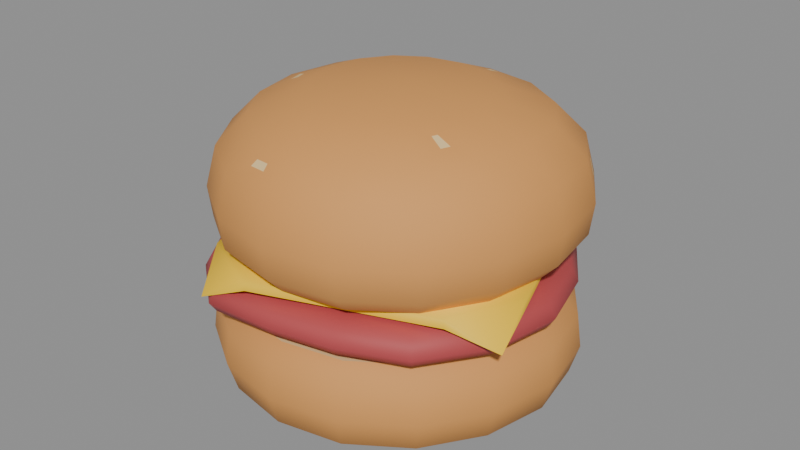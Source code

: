 # Source: hamburguesa.blend  (saved by Blender 5.3.31; exported with 4.5.12 LTS)
import bpy
from mathutils import Matrix  # noqa: F401  (used for matrix-valued properties, if any)

bpy.ops.wm.read_factory_settings(use_empty=True)
scene = bpy.context.scene
scene.name = 'Scene'

# ---- materials (node trees are filled in below, after node groups)
mat_m_pancorteza = bpy.data.materials.new('M_PanCorteza')
mat_m_pancorteza.diffuse_color = (0.7084, 0.3185, 0.08438, 1.0)
mat_m_panmiga = bpy.data.materials.new('M_PanMiga')
mat_m_panmiga.diffuse_color = (0.807, 0.5776, 0.2705, 1.0)
mat_m_carnecruda = bpy.data.materials.new('M_CarneCruda')
mat_m_carnecruda.diffuse_color = (0.4621, 0.06301, 0.06848, 1.0)
mat_m_amarillo = bpy.data.materials.new('M_Amarillo')
mat_m_amarillo.diffuse_color = (0.956, 0.6038, 0.01033, 1.0)

# ---- material node trees
mat_m_pancorteza.use_nodes = True; mat_m_pancorteza.node_tree.nodes.clear()
_N = mat_m_pancorteza.node_tree.nodes; _L = mat_m_pancorteza.node_tree.links
n0 = _N.new('ShaderNodeBsdfPrincipled'); n0.name = 'Principled BSDF'; n0.location = (-200, 100)
n0.inputs[0].default_value = (0.7084, 0.3185, 0.08438, 1.0)
n0.inputs[2].default_value = 0.75
n0.inputs[10].default_value = 0.005
n1 = _N.new('ShaderNodeOutputMaterial'); n1.name = 'Material Output'; n1.location = (200, 100)
_L.new(n0.outputs[0], n1.inputs[0])
n1.is_active_output = True
mat_m_panmiga.use_nodes = True; mat_m_panmiga.node_tree.nodes.clear()
_N = mat_m_panmiga.node_tree.nodes; _L = mat_m_panmiga.node_tree.links
n0 = _N.new('ShaderNodeBsdfPrincipled'); n0.name = 'Principled BSDF'; n0.location = (-200, 100)
n0.inputs[0].default_value = (0.807, 0.5776, 0.2705, 1.0)
n0.inputs[2].default_value = 0.8
n0.inputs[10].default_value = 0.005
n1 = _N.new('ShaderNodeOutputMaterial'); n1.name = 'Material Output'; n1.location = (200, 100)
_L.new(n0.outputs[0], n1.inputs[0])
n1.is_active_output = True
mat_m_carnecruda.use_nodes = True; mat_m_carnecruda.node_tree.nodes.clear()
_N = mat_m_carnecruda.node_tree.nodes; _L = mat_m_carnecruda.node_tree.links
n0 = _N.new('ShaderNodeBsdfPrincipled'); n0.name = 'Principled BSDF'; n0.location = (-200, 100)
n0.inputs[0].default_value = (0.4621, 0.06301, 0.06848, 1.0)
n0.inputs[2].default_value = 0.65
n0.inputs[10].default_value = 0.005
n1 = _N.new('ShaderNodeOutputMaterial'); n1.name = 'Material Output'; n1.location = (200, 100)
_L.new(n0.outputs[0], n1.inputs[0])
n1.is_active_output = True
mat_m_amarillo.use_nodes = True; mat_m_amarillo.node_tree.nodes.clear()
_N = mat_m_amarillo.node_tree.nodes; _L = mat_m_amarillo.node_tree.links
n0 = _N.new('ShaderNodeBsdfPrincipled'); n0.name = 'Principled BSDF'; n0.location = (-200, 100)
n0.inputs[0].default_value = (0.956, 0.6038, 0.01033, 1.0)
n0.inputs[2].default_value = 0.6
n0.inputs[10].default_value = 0.005
n1 = _N.new('ShaderNodeOutputMaterial'); n1.name = 'Material Output'; n1.location = (200, 100)
_L.new(n0.outputs[0], n1.inputs[0])
n1.is_active_output = True

# ---- meshes
me_pan_hamburguesa_abajo = bpy.data.meshes.new('pan_hamburguesa_abajo')
me_pan_hamburguesa_abajo.from_pydata([(-0.0004395, -3.33e-05, -0.015), (0.0429, -3.33e-05, -0.015), (0.03927, -0.01648, -0.015), (0.02991, -0.03038, -0.015), (0.01601, -0.03975, -0.015), (-0.0004395, -0.04301, -0.015), (-0.01694, -0.03988, -0.015), (-0.03113, -0.03072, -0.015), (-0.04036, -0.01657, -0.015), (-0.0431, -3.33e-05, -0.015), (-0.03986, 0.01629, -0.015), (-0.0311, 0.03063, -0.015), (-0.01714, 0.04029, -0.015), (-0.0004395, 0.04299, -0.015), (0.01583, 0.03925, -0.015), (0.02988, 0.03029, -0.015), (0.03968, 0.01659, -0.015), (0.05218, -3.33e-05, -0.0108), (0.04776, -0.02, -0.0108), (0.0364, -0.03687, -0.0108), (0.01953, -0.04825, -0.0108), (-0.0004395, -0.0522, -0.0108), (-0.02048, -0.04841, -0.0108), (-0.0377, -0.03729, -0.0108), (-0.0489, -0.02011, -0.0108), (-0.05222, -3.33e-05, -0.0108), (-0.04829, 0.01979, -0.0108), (-0.03766, 0.03719, -0.0108), (-0.02072, 0.04892, -0.0108), (-0.0004395, 0.0522, -0.0108), (0.01931, 0.04765, -0.0108), (0.03637, 0.03678, -0.0108), (0.04827, 0.02014, -0.0108), (0.055, -3.33e-05, -0.0015), (0.05035, -0.02107, -0.0015), (0.03838, -0.03885, -0.0015), (0.0206, -0.05084, -0.0015), (-0.0004395, -0.055, -0.0015), (-0.02155, -0.051, -0.0015), (-0.03969, -0.03929, -0.0015), (-0.0515, -0.02118, -0.0015), (-0.055, -3.33e-05, -0.0015), (-0.05086, 0.02085, -0.0015), (-0.03966, 0.03919, -0.0015), (-0.0218, 0.05154, -0.0015), (-0.0004395, 0.055, -0.0015), (0.02037, 0.05021, -0.0015), (0.03834, 0.03875, -0.0015), (0.05088, 0.02122, -0.0015), (0.05359, -3.33e-05, 0.0092), (0.04906, -0.02053, 0.0092), (0.03739, -0.03786, 0.0092), (0.02007, -0.04954, 0.0092), (-0.0004395, -0.0536, 0.0092), (-0.02101, -0.0497, 0.0092), (-0.0387, -0.03829, 0.0092), (-0.0502, -0.02065, 0.0092), (-0.05361, -3.33e-05, 0.0092), (-0.04958, 0.02032, 0.0092), (-0.03866, 0.03819, 0.0092), (-0.02126, 0.05023, 0.0092), (-0.0004395, 0.0536, 0.0092), (0.01984, 0.04893, 0.0092), (0.03736, 0.03776, 0.0092), (0.04957, 0.02068, 0.0092), (0.04915, -3.33e-05, 0.0141), (0.04499, -0.01885, 0.0141), (0.03428, -0.03476, 0.0141), (0.01839, -0.04548, 0.0141), (-0.0004395, -0.0492, 0.0141), (-0.01932, -0.04563, 0.0141), (-0.03556, -0.03515, 0.0141), (-0.04612, -0.01895, 0.0141), (-0.04925, -3.33e-05, 0.0141), (-0.04554, 0.01865, 0.0141), (-0.03553, 0.03505, 0.0141), (-0.01955, 0.04611, 0.0141), (-0.0004395, 0.0492, 0.0141), (0.01818, 0.04491, 0.0141), (0.03425, 0.03466, 0.0141), (0.04547, 0.01898, 0.0141), (-0.0004395, -3.33e-05, 0.015)], [], [(0, 1, 2), (0, 2, 3), (0, 3, 4), (0, 4, 5), (0, 5, 6), (0, 6, 7), (0, 7, 8), (0, 8, 9), (0, 9, 10), (0, 10, 11), (0, 11, 12), (0, 12, 13), (0, 13, 14), (0, 14, 15), (0, 15, 16), (0, 16, 1), (1, 17, 18, 2), (2, 18, 19, 3), (3, 19, 20, 4), (4, 20, 21, 5), (5, 21, 22, 6), (6, 22, 23, 7), (7, 23, 24, 8), (8, 24, 25, 9), (9, 25, 26, 10), (10, 26, 27, 11), (11, 27, 28, 12), (12, 28, 29, 13), (13, 29, 30, 14), (14, 30, 31, 15), (15, 31, 32, 16), (16, 32, 17, 1), (17, 33, 34, 18), (18, 34, 35, 19), (19, 35, 36, 20), (20, 36, 37, 21), (21, 37, 38, 22), (22, 38, 39, 23), (23, 39, 40, 24), (24, 40, 41, 25), (25, 41, 42, 26), (26, 42, 43, 27), (27, 43, 44, 28), (28, 44, 45, 29), (29, 45, 46, 30), (30, 46, 47, 31), (31, 47, 48, 32), (32, 48, 33, 17), (33, 49, 50, 34), (34, 50, 51, 35), (35, 51, 52, 36), (36, 52, 53, 37), (37, 53, 54, 38), (38, 54, 55, 39), (39, 55, 56, 40), (40, 56, 57, 41), (41, 57, 58, 42), (42, 58, 59, 43), (43, 59, 60, 44), (44, 60, 61, 45), (45, 61, 62, 46), (46, 62, 63, 47), (47, 63, 64, 48), (48, 64, 49, 33), (49, 65, 66, 50), (50, 66, 67, 51), (51, 67, 68, 52), (52, 68, 69, 53), (53, 69, 70, 54), (54, 70, 71, 55), (55, 71, 72, 56), (56, 72, 73, 57), (57, 73, 74, 58), (58, 74, 75, 59), (59, 75, 76, 60), (60, 76, 77, 61), (61, 77, 78, 62), (62, 78, 79, 63), (63, 79, 80, 64), (64, 80, 65, 49), (65, 81, 66), (66, 81, 67), (67, 81, 68), (68, 81, 69), (69, 81, 70), (70, 81, 71), (71, 81, 72), (72, 81, 73), (73, 81, 74), (74, 81, 75), (75, 81, 76), (76, 81, 77), (77, 81, 78), (78, 81, 79), (79, 81, 80), (80, 81, 65)])
me_pan_hamburguesa_abajo.polygons.foreach_set('use_smooth', [True] * 96)
me_pan_hamburguesa_abajo.polygons.foreach_set('material_index', [0, 0, 0, 0, 0, 0, 0, 0, 0, 0, 0, 0, 0, 0, 0, 0, 0, 0, 0, 0, 0, 0, 0, 0, 0, 0, 0, 0, 0, 0, 0, 0, 0, 0, 0, 0, 0, 0, 0, 0, 0, 0, 0, 0, 0, 0, 0, 0, 0, 0, 0, 0, 0, 0, 0, 0, 0, 0, 0, 0, 0, 0, 0, 0, 0, 0, 0, 0, 0, 0, 0, 0, 0, 0, 0, 0, 0, 0, 0, 0, 1, 1, 1, 1, 1, 1, 1, 1, 1, 1, 1, 1, 1, 1, 1, 1])
_k = set([(65, 66), (65, 80), (66, 67), (67, 68), (68, 69), (69, 70), (70, 71), (71, 72), (72, 73), (73, 74), (74, 75), (75, 76), (76, 77), (77, 78), (78, 79), (79, 80)])
me_pan_hamburguesa_abajo.attributes.new('sharp_edge', 'BOOLEAN', 'EDGE').data.foreach_set('value', [ (min(e.vertices), max(e.vertices)) in _k for e in me_pan_hamburguesa_abajo.edges])
me_pan_hamburguesa_abajo.materials.append(mat_m_pancorteza)
me_pan_hamburguesa_abajo.materials.append(mat_m_panmiga)
me_pan_hamburguesa_abajo.update()
me_pieza_carne = bpy.data.meshes.new('pieza_carne')
me_pieza_carne.from_pydata([(-0.0007306, -0.001094, -0.006), (0.04644, -0.001094, -0.006), (0.04274, -0.01969, -0.006), (0.0318, -0.03469, -0.006), (0.01574, -0.04216, -0.006), (-0.0007306, -0.04534, -0.006), (-0.01897, -0.04657, -0.006), (-0.03373, -0.03517, -0.006), (-0.04367, -0.01946, -0.006), (-0.04646, -0.001094, -0.006), (-0.04231, 0.0167, -0.006), (-0.03213, 0.03133, -0.006), (-0.01843, 0.04304, -0.006), (-0.0007306, 0.04684, -0.006), (0.01583, 0.04021, -0.006), (0.03127, 0.03196, -0.006), (0.04186, 0.01713, -0.006), (0.05297, -0.001094, -0.0038), (0.04889, -0.02232, -0.0038), (0.03675, -0.03981, -0.0038), (0.01802, -0.04785, -0.0038), (-0.0007306, -0.05153, -0.0038), (-0.02156, -0.05304, -0.0038), (-0.03804, -0.03962, -0.0038), (-0.04969, -0.02204, -0.0038), (-0.05303, -0.001094, -0.0038), (-0.0485, 0.01934, -0.0038), (-0.03612, 0.03546, -0.0038), (-0.0208, 0.04895, -0.0038), (-0.0007306, 0.05296, -0.0038), (0.01831, 0.04639, -0.0038), (0.03593, 0.03677, -0.0038), (0.04723, 0.01942, -0.0038), (0.055, -0.001094, -0.0008), (0.05077, -0.02312, -0.0008), (0.03817, -0.04127, -0.0008), (0.01873, -0.04962, -0.0008), (-0.0007306, -0.05344, -0.0008), (-0.02235, -0.055, -0.0008), (-0.03944, -0.04108, -0.0008), (-0.05153, -0.02283, -0.0008), (-0.055, -0.001094, -0.0008), (-0.0503, 0.02011, -0.0008), (-0.03746, 0.03684, -0.0008), (-0.02156, 0.05084, -0.0008), (-0.0007306, 0.055, -0.0008), (0.01903, 0.04818, -0.0008), (0.03731, 0.0382, -0.0008), (0.04904, 0.0202, -0.0008), (0.05257, -0.001094, 0.003588), (0.04852, -0.02216, 0.003575), (0.03647, -0.03951, 0.003358), (0.01788, -0.0475, 0.003331), (-0.0007306, -0.05115, 0.00301), (-0.02141, -0.05265, 0.002911), (-0.03775, -0.03933, 0.00327), (-0.04932, -0.02188, 0.002942), (-0.05263, -0.001094, 0.003033), (-0.04814, 0.01919, 0.003069), (-0.03586, 0.03518, 0.002921), (-0.02065, 0.04857, 0.003225), (-0.0007306, 0.05255, 0.003208), (0.01817, 0.04603, 0.00349), (0.03565, 0.03648, 0.003263), (0.04687, 0.01927, 0.003348), (0.04644, -0.001094, 0.005675), (0.04274, -0.01969, 0.005651), (0.0318, -0.03469, 0.005215), (0.01574, -0.04216, 0.005162), (-0.0007306, -0.04534, 0.00452), (-0.01897, -0.04657, 0.004321), (-0.03373, -0.03517, 0.00504), (-0.04367, -0.01946, 0.004383), (-0.04646, -0.001094, 0.004566), (-0.04231, 0.0167, 0.004639), (-0.03213, 0.03133, 0.004342), (-0.01843, 0.04304, 0.00495), (-0.0007306, 0.04684, 0.004917), (0.01583, 0.04021, 0.005479), (0.03127, 0.03196, 0.005027), (0.04186, 0.01713, 0.005196), (-0.0007306, -0.001094, 0.006)], [], [(0, 1, 2), (0, 2, 3), (0, 3, 4), (0, 4, 5), (0, 5, 6), (0, 6, 7), (0, 7, 8), (0, 8, 9), (0, 9, 10), (0, 10, 11), (0, 11, 12), (0, 12, 13), (0, 13, 14), (0, 14, 15), (0, 15, 16), (0, 16, 1), (1, 17, 18, 2), (2, 18, 19, 3), (3, 19, 20, 4), (4, 20, 21, 5), (5, 21, 22, 6), (6, 22, 23, 7), (7, 23, 24, 8), (8, 24, 25, 9), (9, 25, 26, 10), (10, 26, 27, 11), (11, 27, 28, 12), (12, 28, 29, 13), (13, 29, 30, 14), (14, 30, 31, 15), (15, 31, 32, 16), (16, 32, 17, 1), (17, 33, 34, 18), (18, 34, 35, 19), (19, 35, 36, 20), (20, 36, 37, 21), (21, 37, 38, 22), (22, 38, 39, 23), (23, 39, 40, 24), (24, 40, 41, 25), (25, 41, 42, 26), (26, 42, 43, 27), (27, 43, 44, 28), (28, 44, 45, 29), (29, 45, 46, 30), (30, 46, 47, 31), (31, 47, 48, 32), (32, 48, 33, 17), (33, 49, 50, 34), (34, 50, 51, 35), (35, 51, 52, 36), (36, 52, 53, 37), (37, 53, 54, 38), (38, 54, 55, 39), (39, 55, 56, 40), (40, 56, 57, 41), (41, 57, 58, 42), (42, 58, 59, 43), (43, 59, 60, 44), (44, 60, 61, 45), (45, 61, 62, 46), (46, 62, 63, 47), (47, 63, 64, 48), (48, 64, 49, 33), (49, 65, 66, 50), (50, 66, 67, 51), (51, 67, 68, 52), (52, 68, 69, 53), (53, 69, 70, 54), (54, 70, 71, 55), (55, 71, 72, 56), (56, 72, 73, 57), (57, 73, 74, 58), (58, 74, 75, 59), (59, 75, 76, 60), (60, 76, 77, 61), (61, 77, 78, 62), (62, 78, 79, 63), (63, 79, 80, 64), (64, 80, 65, 49), (65, 81, 66), (66, 81, 67), (67, 81, 68), (68, 81, 69), (69, 81, 70), (70, 81, 71), (71, 81, 72), (72, 81, 73), (73, 81, 74), (74, 81, 75), (75, 81, 76), (76, 81, 77), (77, 81, 78), (78, 81, 79), (79, 81, 80), (80, 81, 65)])
me_pieza_carne.polygons.foreach_set('use_smooth', [True] * 96)
me_pieza_carne.materials.append(mat_m_carnecruda)
me_pieza_carne.update()
me_pieza_queso = bpy.data.meshes.new('pieza_queso')
me_pieza_queso.from_pydata([(0.05186, -0.01092, 0.0015), (0.05186, -0.01092, -0.0015), (0.0417, -0.03271, 0.0015), (0.0417, -0.03271, -0.0015), (0.05479, -0.02555, -0.0075), (-0.01092, -0.05186, 0.0015), (-0.01092, -0.05186, -0.0015), (-0.03271, -0.0417, 0.0015), (-0.03271, -0.0417, -0.0015), (-0.02555, -0.05479, -0.0075), (-0.05186, 0.01092, 0.0015), (-0.05186, 0.01092, -0.0015), (-0.0417, 0.03271, 0.0015), (-0.0417, 0.03271, -0.0015), (-0.05479, 0.02555, -0.0075), (0.01092, 0.05186, 0.0015), (0.01092, 0.05186, -0.0015), (0.03271, 0.0417, 0.0015), (0.03271, 0.0417, -0.0015), (0.02555, 0.05479, -0.0075)], [], [(0, 17, 15, 12, 10, 7, 5, 2), (18, 1, 3, 6, 8, 11, 13, 16), (0, 2, 4), (3, 1, 4), (0, 4, 1), (2, 3, 4), (2, 5, 6, 3), (5, 7, 9), (8, 6, 9), (5, 9, 6), (7, 8, 9), (7, 10, 11, 8), (10, 12, 14), (13, 11, 14), (10, 14, 11), (12, 13, 14), (12, 15, 16, 13), (15, 17, 19), (18, 16, 19), (15, 19, 16), (17, 18, 19), (17, 0, 1, 18)])
me_pieza_queso.polygons.foreach_set('use_smooth', [True] * 22)
_k = set([(0, 17), (1, 4), (1, 18), (2, 5), (3, 4), (3, 6), (6, 9), (7, 10), (8, 9), (8, 11), (11, 14), (12, 15), (13, 14), (13, 16), (16, 19), (18, 19)])
me_pieza_queso.attributes.new('sharp_edge', 'BOOLEAN', 'EDGE').data.foreach_set('value', [ (min(e.vertices), max(e.vertices)) in _k for e in me_pieza_queso.edges])
me_pieza_queso.materials.append(mat_m_amarillo)
me_pieza_queso.update()
me_pan_hamburguesa_arriba = bpy.data.meshes.new('pan_hamburguesa_arriba')
me_pan_hamburguesa_arriba.from_pydata([(0.0003088, 0.0003171, -0.0225), (0.04883, 0.0003171, -0.0225), (0.04531, -0.01833, -0.0225), (0.03523, -0.0346, -0.0225), (0.01924, -0.04539, -0.0225), (0.0003088, -0.04876, -0.0225), (-0.01842, -0.04489, -0.0225), (-0.03434, -0.03433, -0.0225), (-0.04492, -0.01842, -0.0225), (-0.04877, 0.0003171, -0.0225), (-0.04537, 0.01924, -0.0225), (-0.03462, 0.03524, -0.0225), (-0.01835, 0.04535, -0.0225), (0.0003088, 0.04884, -0.0225), (0.01915, 0.04579, -0.0225), (0.03551, 0.03552, -0.0225), (0.04582, 0.01917, -0.0225), (0.05381, 0.0003171, -0.0172), (0.04993, -0.02024, -0.0172), (0.03881, -0.03818, -0.0172), (0.02118, -0.05007, -0.0172), (0.0003088, -0.05379, -0.0172), (-0.02034, -0.04952, -0.0172), (-0.03789, -0.03788, -0.0172), (-0.04955, -0.02034, -0.0172), (-0.05379, 0.0003171, -0.0172), (-0.05005, 0.02118, -0.0172), (-0.0382, 0.03882, -0.0172), (-0.02026, 0.04997, -0.0172), (0.0003088, 0.05381, -0.0172), (0.02108, 0.05045, -0.0172), (0.03912, 0.03912, -0.0172), (0.05049, 0.0211, -0.0172), (0.055, 0.0003171, -0.0075), (0.05103, -0.02069, -0.0075), (0.03966, -0.03904, -0.0075), (0.02165, -0.05119, -0.0075), (0.0003088, -0.055, -0.0075), (-0.0208, -0.05064, -0.0075), (-0.03874, -0.03873, -0.0075), (-0.05067, -0.0208, -0.0075), (-0.055, 0.0003171, -0.0075), (-0.05117, 0.02164, -0.0075), (-0.03906, 0.03968, -0.0075), (-0.02072, 0.05108, -0.0075), (0.0003088, 0.055, -0.0075), (0.02154, 0.05157, -0.0075), (0.03998, 0.03999, -0.0075), (0.05161, 0.02157, -0.0075), (0.05182, 0.0003171, 0.0048), (0.04808, -0.01947, 0.0048), (0.03737, -0.03675, 0.0048), (0.0204, -0.0482, 0.0048), (0.0003088, -0.05178, 0.0048), (-0.01957, -0.04767, 0.0048), (-0.03647, -0.03646, 0.0048), (-0.0477, -0.01957, 0.0048), (-0.05178, 0.0003171, 0.0048), (-0.04818, 0.0204, 0.0048), (-0.03676, 0.03739, 0.0048), (-0.01949, 0.04812, 0.0048), (0.0003088, 0.05182, 0.0048), (0.0203, 0.04859, 0.0048), (0.03767, 0.03768, 0.0048), (0.04862, 0.02033, 0.0048), (0.04257, 0.0003171, 0.0142), (0.0395, -0.01592, 0.0142), (0.03072, -0.03009, 0.0142), (0.0168, -0.03949, 0.0142), (0.0003088, -0.04243, 0.0142), (-0.016, -0.03906, 0.0142), (-0.02986, -0.02986, 0.0142), (-0.03908, -0.016, 0.0142), (-0.04243, 0.0003171, 0.0142), (-0.03947, 0.0168, 0.0142), (-0.03011, 0.03073, 0.0142), (-0.01594, 0.03954, 0.0142), (0.0003088, 0.04257, 0.0142), (0.01671, 0.03992, 0.0142), (0.03097, 0.03097, 0.0142), (0.03995, 0.01674, 0.0142), (0.02636, 0.0003171, 0.0204), (0.02447, -0.009692, 0.0204), (0.01906, -0.01843, 0.0204), (0.01047, -0.02422, 0.0204), (0.0003088, -0.02603, 0.0204), (-0.009745, -0.02395, 0.0204), (-0.01829, -0.01828, 0.0204), (-0.02397, -0.009741, 0.0204), (-0.02604, 0.0003171, 0.0204), (-0.02422, 0.01048, 0.0204), (-0.01844, 0.01907, 0.0204), (-0.009707, 0.0245, 0.0204), (0.0003088, 0.02637, 0.0204), (0.01042, 0.02473, 0.0204), (0.01921, 0.01922, 0.0204), (0.02474, 0.01044, 0.0204), (0.0003088, 0.0003171, 0.0225), (0.03137, -0.01793, 0.01678), (0.02667, -0.01721, 0.01847), (0.02592, -0.01877, 0.0184), (0.03016, -0.02045, 0.01667), (-0.03345, -0.008851, 0.01721), (-0.03131, -0.008033, 0.01808), (-0.03224, -0.004762, 0.01798), (-0.03495, -0.003545, 0.01705), (0.004965, 0.03567, 0.01688), (0.006701, 0.0312, 0.01848), (0.008414, 0.03131, 0.01833), (0.007743, 0.03585, 0.01664), (-0.006284, -0.04665, 0.009021), (-0.006318, -0.04503, 0.01064), (-0.01079, -0.04432, 0.01042), (-0.01173, -0.04578, 0.008754), (-0.02825, 0.03897, 0.00846), (-0.02773, 0.03747, 0.01005), (-0.02358, 0.03911, 0.01087), (-0.0232, 0.04097, 0.009459), (0.04477, 0.03131, -0.004055), (0.04345, 0.03105, 0.0008002), (0.04462, 0.02886, 0.001485), (0.04602, 0.02897, -0.003329)], [], [(0, 1, 2), (0, 2, 3), (0, 3, 4), (0, 4, 5), (0, 5, 6), (0, 6, 7), (0, 7, 8), (0, 8, 9), (0, 9, 10), (0, 10, 11), (0, 11, 12), (0, 12, 13), (0, 13, 14), (0, 14, 15), (0, 15, 16), (0, 16, 1), (1, 17, 18, 2), (2, 18, 19, 3), (3, 19, 20, 4), (4, 20, 21, 5), (5, 21, 22, 6), (6, 22, 23, 7), (7, 23, 24, 8), (8, 24, 25, 9), (9, 25, 26, 10), (10, 26, 27, 11), (11, 27, 28, 12), (12, 28, 29, 13), (13, 29, 30, 14), (14, 30, 31, 15), (15, 31, 32, 16), (16, 32, 17, 1), (17, 33, 34, 18), (18, 34, 35, 19), (19, 35, 36, 20), (20, 36, 37, 21), (21, 37, 38, 22), (22, 38, 39, 23), (23, 39, 40, 24), (24, 40, 41, 25), (25, 41, 42, 26), (26, 42, 43, 27), (27, 43, 44, 28), (28, 44, 45, 29), (29, 45, 46, 30), (30, 46, 47, 31), (31, 47, 48, 32), (32, 48, 33, 17), (33, 49, 50, 34), (34, 50, 51, 35), (35, 51, 52, 36), (36, 52, 53, 37), (37, 53, 54, 38), (38, 54, 55, 39), (39, 55, 56, 40), (40, 56, 57, 41), (41, 57, 58, 42), (42, 58, 59, 43), (43, 59, 60, 44), (44, 60, 61, 45), (45, 61, 62, 46), (46, 62, 63, 47), (118, 119, 120, 121), (48, 64, 49, 33), (49, 65, 66, 50), (50, 66, 67, 51), (51, 67, 68, 52), (52, 68, 69, 53), (110, 111, 112, 113), (54, 70, 71, 55), (55, 71, 72, 56), (56, 72, 73, 57), (57, 73, 74, 58), (58, 74, 75, 59), (114, 115, 116, 117), (60, 76, 77, 61), (61, 77, 78, 62), (62, 78, 79, 63), (63, 79, 80, 64), (64, 80, 65, 49), (65, 81, 82, 66), (98, 99, 100, 101), (67, 83, 84, 68), (68, 84, 85, 69), (69, 85, 86, 70), (70, 86, 87, 71), (71, 87, 88, 72), (102, 103, 104, 105), (73, 89, 90, 74), (74, 90, 91, 75), (75, 91, 92, 76), (76, 92, 93, 77), (106, 107, 108, 109), (78, 94, 95, 79), (79, 95, 96, 80), (80, 96, 81, 65), (81, 97, 82), (82, 97, 83), (83, 97, 84), (84, 97, 85), (85, 97, 86), (86, 97, 87), (87, 97, 88), (88, 97, 89), (89, 97, 90), (90, 97, 91), (91, 97, 92), (92, 97, 93), (93, 97, 94), (94, 97, 95), (95, 97, 96), (96, 97, 81), (66, 82, 99, 98), (82, 83, 100, 99), (83, 67, 101, 100), (67, 66, 98, 101), (72, 88, 103, 102), (88, 89, 104, 103), (89, 73, 105, 104), (73, 72, 102, 105), (77, 93, 107, 106), (93, 94, 108, 107), (94, 78, 109, 108), (78, 77, 106, 109), (53, 69, 111, 110), (69, 70, 112, 111), (70, 54, 113, 112), (54, 53, 110, 113), (59, 75, 115, 114), (75, 76, 116, 115), (76, 60, 117, 116), (60, 59, 114, 117), (47, 63, 119, 118), (63, 64, 120, 119), (64, 48, 121, 120), (48, 47, 118, 121)])
me_pan_hamburguesa_arriba.polygons.foreach_set('use_smooth', [True] * 136)
me_pan_hamburguesa_arriba.polygons.foreach_set('material_index', [1, 1, 1, 1, 1, 1, 1, 1, 1, 1, 1, 1, 1, 1, 1, 1, 0, 0, 0, 0, 0, 0, 0, 0, 0, 0, 0, 0, 0, 0, 0, 0, 0, 0, 0, 0, 0, 0, 0, 0, 0, 0, 0, 0, 0, 0, 0, 0, 0, 0, 0, 0, 0, 0, 0, 0, 0, 0, 0, 0, 0, 0, 1, 0, 0, 0, 0, 0, 1, 0, 0, 0, 0, 0, 1, 0, 0, 0, 0, 0, 0, 1, 0, 0, 0, 0, 0, 1, 0, 0, 0, 0, 1, 0, 0, 0, 0, 0, 0, 0, 0, 0, 0, 0, 0, 0, 0, 0, 0, 0, 0, 0, 0, 0, 0, 0, 0, 0, 0, 0, 0, 0, 0, 0, 0, 0, 0, 0, 0, 0, 0, 0, 0, 0, 0, 0])
_k = set([(1, 2), (1, 16), (2, 3), (3, 4), (4, 5), (5, 6), (6, 7), (7, 8), (8, 9), (9, 10), (10, 11), (11, 12), (12, 13), (13, 14), (14, 15), (15, 16), (98, 99), (98, 101), (99, 100), (100, 101), (102, 103), (102, 105), (103, 104), (104, 105), (106, 107), (106, 109), (107, 108), (108, 109), (110, 111), (110, 113), (111, 112), (112, 113), (114, 115), (114, 117), (115, 116), (116, 117), (118, 119), (118, 121), (119, 120), (120, 121)])
me_pan_hamburguesa_arriba.attributes.new('sharp_edge', 'BOOLEAN', 'EDGE').data.foreach_set('value', [ (min(e.vertices), max(e.vertices)) in _k for e in me_pan_hamburguesa_arriba.edges])
me_pan_hamburguesa_arriba.materials.append(mat_m_pancorteza)
me_pan_hamburguesa_arriba.materials.append(mat_m_panmiga)
me_pan_hamburguesa_arriba.update()

# ---- objects
ob_hamburguesa = bpy.data.objects.new('hamburguesa', None)
ob_pan_hamburguesa_abajo = bpy.data.objects.new('pan_hamburguesa_abajo', me_pan_hamburguesa_abajo)
ob_pieza_carne = bpy.data.objects.new('pieza_carne', me_pieza_carne)
ob_pieza_queso = bpy.data.objects.new('pieza_queso', me_pieza_queso)
ob_pan_hamburguesa_arriba = bpy.data.objects.new('pan_hamburguesa_arriba', me_pan_hamburguesa_arriba)

# ---- transforms, parenting, visibility, modifiers, constraints
ob_hamburguesa.location = (0.0, 0.0, 0.0)
ob_hamburguesa.empty_display_size = 0.05
ob_pan_hamburguesa_abajo.parent = ob_hamburguesa
ob_pan_hamburguesa_abajo.location = (0.0, -0.0, -0.03)
ob_pieza_carne.parent = ob_hamburguesa
ob_pieza_carne.location = (0.0, -0.0, -0.009)
ob_pieza_queso.parent = ob_hamburguesa
ob_pieza_queso.location = (0.0, 0.0, -0.0015)
ob_pan_hamburguesa_arriba.parent = ob_hamburguesa
ob_pan_hamburguesa_arriba.location = (0.0, -0.0, 0.0225)

# ---- collection membership
scene.collection.objects.link(ob_hamburguesa)
scene.collection.objects.link(ob_pan_hamburguesa_abajo)
scene.collection.objects.link(ob_pieza_carne)
scene.collection.objects.link(ob_pieza_queso)
scene.collection.objects.link(ob_pan_hamburguesa_arriba)

# ---- scene / render settings (as saved in the file)
scene.frame_start = 1; scene.frame_end = 250; scene.frame_set(1)
scene.render.engine = 'BLENDER_EEVEE_NEXT'
scene.render.bake_bias = 0.0
scene.render.bake_samples = 0
scene.render.compositor_device = 'GPU'
scene.eevee.use_volume_custom_range = False
scene.eevee.fast_gi_thickness_near = 0.1
scene.eevee.fast_gi_thickness_far = 0.0
scene.eevee.ray_tracing_options.screen_trace_thickness = 0.1
bpy.context.view_layer.update()

# ---- added for rendering (the .blend has no active camera and no usable light): camera, sun + grey world if the file has none
cam_auto = bpy.data.cameras.new('AutoCamera')
cam_auto.lens = 50.0
cam_auto.sensor_width = 36.0
cam_auto.clip_end = 1000.0
ob_auto_camera = bpy.data.objects.new('AutoCamera', cam_auto)
scene.collection.objects.link(ob_auto_camera)
ob_auto_camera.location = (0.185045, -0.222054, 0.148036)
ob_auto_camera.rotation_euler = (1.09748, -7.21219e-08, 0.694738)
scene.camera = ob_auto_camera
light_auto_sun = bpy.data.lights.new('AutoSun', 'SUN')
light_auto_sun.energy = 3.0
light_auto_sun.angle = 0.0523599
ob_auto_sun = bpy.data.objects.new('AutoSun', light_auto_sun)
scene.collection.objects.link(ob_auto_sun)
ob_auto_sun.rotation_euler = (0.872665, 0.174533, 0.523599)
if scene.world is None:
    world_auto = bpy.data.worlds.new('AutoWorld')
    world_auto.color = (0.3, 0.3, 0.3)
    scene.world = world_auto
bpy.context.view_layer.update()
